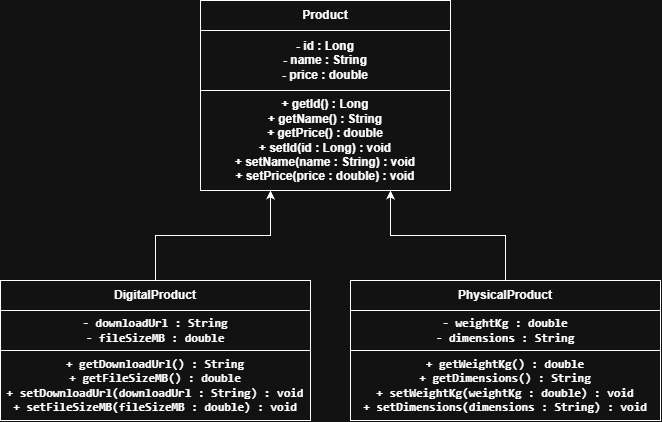

The diagram above was exported from draw.io. Its source (the exported page's mxGraphModel, read from the mxfile embedded in the PNG):
<mxGraphModel dx="6" dy="935" grid="1" gridSize="10" guides="1" tooltips="1" connect="1" arrows="1" fold="1" page="1" pageScale="1" pageWidth="827" pageHeight="1169" math="0" shadow="0">
  <root>
    <mxCell id="0" />
    <mxCell id="1" parent="0" />
    <mxCell id="6KhmHZvrqvjPF3MTK-oJ-1" parent="1" style="rounded=0;whiteSpace=wrap;html=1;fontFamily=Helvetica;fontSize=12;fontStyle=1;align=center;labelPosition=center;verticalLabelPosition=middle;verticalAlign=middle;textShadow=0;autosizeText=0;" value="&lt;div&gt;Product&lt;/div&gt;" vertex="1">
      <mxGeometry height="30" width="250" x="1250" y="240" as="geometry" />
    </mxCell>
    <mxCell id="6KhmHZvrqvjPF3MTK-oJ-2" parent="1" style="rounded=0;whiteSpace=wrap;html=1;fontFamily=Helvetica;fontSize=12;fontStyle=1;align=center;labelPosition=center;verticalLabelPosition=middle;verticalAlign=middle;textShadow=0;autosizeText=0;" value="&lt;div&gt;- id : Long&lt;br&gt;- name : String&lt;br&gt;- price : double&lt;/div&gt;" vertex="1">
      <mxGeometry height="60" width="250" x="1250" y="270" as="geometry" />
    </mxCell>
    <mxCell id="6KhmHZvrqvjPF3MTK-oJ-3" parent="1" style="rounded=0;whiteSpace=wrap;html=1;fontFamily=Helvetica;fontSize=12;fontStyle=1;align=center;labelPosition=center;verticalLabelPosition=middle;verticalAlign=middle;textShadow=0;autosizeText=0;" value="&lt;div&gt;+ getId() : Long&lt;br&gt;+ getName() : String&lt;br&gt;+ getPrice() : double&lt;br&gt;+ setId(id : Long) : void&lt;br&gt;+ setName(name : String) : void&lt;br&gt;+ setPrice(price : double) : void&lt;/div&gt;" vertex="1">
      <mxGeometry height="100" width="250" x="1250" y="330" as="geometry" />
    </mxCell>
    <mxCell id="dOoPww3_49S8GRDsj-40-7" edge="1" parent="1" source="dOoPww3_49S8GRDsj-40-1" style="edgeStyle=orthogonalEdgeStyle;rounded=0;orthogonalLoop=1;jettySize=auto;html=1;defaultLabelBackgroundColor=page;" target="6KhmHZvrqvjPF3MTK-oJ-3">
      <mxGeometry relative="1" x="0.2683" as="geometry">
        <Array as="points">
          <mxPoint x="1205" y="475" />
          <mxPoint x="1320" y="475" />
        </Array>
      </mxGeometry>
    </mxCell>
    <mxCell id="dOoPww3_49S8GRDsj-40-1" parent="1" style="rounded=0;whiteSpace=wrap;html=1;fontFamily=Helvetica;fontSize=12;fontStyle=1;align=center;labelPosition=center;verticalLabelPosition=middle;verticalAlign=middle;textShadow=0;autosizeText=0;" value="&lt;div&gt;DigitalProduct&lt;/div&gt;" vertex="1">
      <mxGeometry height="30" width="310" x="1050" y="520" as="geometry" />
    </mxCell>
    <mxCell id="dOoPww3_49S8GRDsj-40-2" parent="1" style="rounded=0;whiteSpace=wrap;html=1;fontFamily=Helvetica;fontSize=12;fontStyle=1;align=center;labelPosition=center;verticalLabelPosition=middle;verticalAlign=middle;textShadow=0;autosizeText=0;" value="&lt;code&gt;- downloadUrl : String&lt;/code&gt;&lt;div&gt;&lt;code&gt;- fileSizeMB : double&lt;/code&gt;&lt;/div&gt;" vertex="1">
      <mxGeometry height="40" width="310" x="1050" y="550" as="geometry" />
    </mxCell>
    <mxCell id="dOoPww3_49S8GRDsj-40-3" parent="1" style="rounded=0;whiteSpace=wrap;html=1;fontFamily=Helvetica;fontSize=12;fontStyle=1;align=center;labelPosition=center;verticalLabelPosition=middle;verticalAlign=middle;textShadow=0;autosizeText=0;" value="&lt;code&gt;+ getDownloadUrl() : String&lt;/code&gt;&lt;br&gt;&lt;code&gt;+ getFileSizeMB() : double&lt;/code&gt;&lt;br&gt;&lt;code&gt;+ setDownloadUrl(downloadUrl : String) : void&lt;/code&gt;&lt;br&gt;&lt;code&gt;+ setFileSizeMB(fileSizeMB : double) : void&lt;/code&gt;" vertex="1">
      <mxGeometry height="70" width="310" x="1050" y="590" as="geometry" />
    </mxCell>
    <mxCell id="dOoPww3_49S8GRDsj-40-8" edge="1" parent="1" source="dOoPww3_49S8GRDsj-40-4" style="edgeStyle=orthogonalEdgeStyle;rounded=0;orthogonalLoop=1;jettySize=auto;html=1;defaultLabelBackgroundColor=page;" target="6KhmHZvrqvjPF3MTK-oJ-3">
      <mxGeometry relative="1" x="0.3171" as="geometry">
        <Array as="points">
          <mxPoint x="1555" y="475" />
          <mxPoint x="1440" y="475" />
        </Array>
      </mxGeometry>
    </mxCell>
    <mxCell id="dOoPww3_49S8GRDsj-40-4" parent="1" style="rounded=0;whiteSpace=wrap;html=1;fontFamily=Helvetica;fontSize=12;fontStyle=1;align=center;labelPosition=center;verticalLabelPosition=middle;verticalAlign=middle;textShadow=0;autosizeText=0;" value="&lt;div&gt;PhysicalProduct&lt;/div&gt;" vertex="1">
      <mxGeometry height="30" width="310" x="1400" y="520" as="geometry" />
    </mxCell>
    <mxCell id="dOoPww3_49S8GRDsj-40-5" parent="1" style="rounded=0;whiteSpace=wrap;html=1;fontFamily=Helvetica;fontSize=12;fontStyle=1;align=center;labelPosition=center;verticalLabelPosition=middle;verticalAlign=middle;textShadow=0;autosizeText=0;" value="&lt;code&gt;- weightKg : double&lt;/code&gt;&lt;br&gt;&lt;code&gt;- dimensions : String&lt;/code&gt;" vertex="1">
      <mxGeometry height="40" width="310" x="1400" y="550" as="geometry" />
    </mxCell>
    <mxCell id="dOoPww3_49S8GRDsj-40-6" parent="1" style="rounded=0;whiteSpace=wrap;html=1;fontFamily=Helvetica;fontSize=12;fontStyle=1;align=center;labelPosition=center;verticalLabelPosition=middle;verticalAlign=middle;textShadow=0;autosizeText=0;" value="&lt;strong&gt;&lt;/strong&gt;&lt;code&gt;+ getWeightKg() : double&lt;/code&gt;&lt;br&gt;&lt;code&gt;+ getDimensions() : String&lt;/code&gt;&lt;br&gt;&lt;code&gt;+ setWeightKg(weightKg : double) : void&lt;/code&gt;&lt;br&gt;&lt;code&gt;+ setDimensions(dimensions : String) : void&lt;/code&gt;" vertex="1">
      <mxGeometry height="70" width="310" x="1400" y="590" as="geometry" />
    </mxCell>
  </root>
</mxGraphModel>